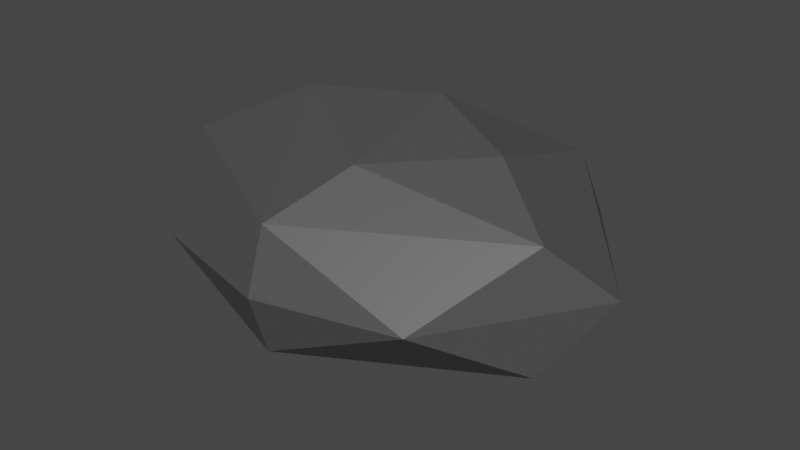 # Source: Rock2.blend  (saved by Blender 3.6.13; exported with 4.5.12 LTS)
import bpy
from mathutils import Matrix  # noqa: F401  (used for matrix-valued properties, if any)

bpy.ops.wm.read_factory_settings(use_empty=True)
scene = bpy.context.scene
scene.name = 'Scene'

# ---- collections
col_collection = bpy.data.collections.new('Collection'); scene.collection.children.link(col_collection)

# ---- materials (node trees are filled in below, after node groups)
mat_material_001 = bpy.data.materials.new('Material.001')
mat_material_001.use_transparent_shadow = False

# ---- material node trees
mat_material_001.use_nodes = True; mat_material_001.node_tree.nodes.clear()
_N = mat_material_001.node_tree.nodes; _L = mat_material_001.node_tree.links
n0 = _N.new('ShaderNodeBsdfPrincipled'); n0.name = 'Principled BSDF'; n0.location = (10, 300)
n0.distribution = 'GGX'
n0.subsurface_method = 'RANDOM_WALK_SKIN'
n0.inputs[0].default_value = (0.07619, 0.07619, 0.07619, 1.0)
n0.inputs[3].default_value = 1.45
n0.inputs[27].default_value = (0.0, 0.0, 0.0, 1.0)
n0.inputs[28].default_value = 1.0
n1 = _N.new('ShaderNodeOutputMaterial'); n1.name = 'Material Output'; n1.location = (300, 300)
_L.new(n0.outputs[0], n1.inputs[0])
n1.is_active_output = True

# ---- world
world_world = bpy.data.worlds.new('World'); scene.world = world_world
world_world.use_nodes = True; world_world.node_tree.nodes.clear()
_N = world_world.node_tree.nodes; _L = world_world.node_tree.links
n0 = _N.new('ShaderNodeOutputWorld'); n0.name = 'World Output'; n0.location = (300, 300)
n1 = _N.new('ShaderNodeBackground'); n1.name = 'Background'; n1.location = (10, 300)
n1.inputs[0].default_value = (0.05088, 0.05088, 0.05088, 1.0)
_L.new(n1.outputs[0], n0.inputs[0])
n0.is_active_output = True
world_world.color = (0.05088, 0.05088, 0.05088)
world_world.use_sun_shadow = False
world_world.sun_shadow_jitter_overblur = 0.0

# ---- meshes
me_icosphere = bpy.data.meshes.new('Icosphere')
me_icosphere.from_pydata([(-0.2352, 0.724, -0.7007), (0.003618, -0.8923, 0.5238), (-0.8475, -0.2792, 0.5238), (-0.5274, 0.7197, 0.5238), (0.5215, 0.724, 0.5238), (0.8497, -0.2723, 0.5238), (0.08847, 0.2723, 0.9943), (-0.08847, -0.2723, -0.9943), (-0.003618, -0.8923, -0.5238), (0.8475, -0.2792, -0.5238), (0.4189, -1.072e-08, -0.9576), (-0.5257, 0.0, -0.8507), (-0.8497, -0.2723, -0.5238), (-0.6882, 0.5, -0.5257), (0.5274, 0.7197, -0.5238), (1.044, 1.276e-08, 0.05359), (0.0, -1.0, 0.0), (0.5878, -0.809, 0.0), (-0.9511, -0.309, 0.0), (-0.5878, -0.809, 0.0), (-0.5878, 0.809, 0.0), (-0.9511, 0.309, 0.0), (0.5878, 0.809, 0.0), (0.0, 1.0, 0.0), (0.1625, -0.5, 0.8507), (0.5257, 0.0, 0.8507), (-0.4189, 6.919e-09, 0.9576)], [], [(7, 11, 0), (7, 0, 10), (0, 13, 20), (9, 15, 17), (8, 16, 19), (12, 18, 21), (0, 20, 23), (14, 22, 15), (1, 5, 24), (2, 1, 26), (3, 2, 26), (4, 3, 6), (5, 4, 25), (25, 4, 6), (6, 3, 26), (26, 24, 6), (26, 1, 24), (24, 25, 6), (24, 5, 25), (15, 4, 5), (15, 22, 4), (23, 3, 4), (23, 20, 3), (21, 2, 3), (21, 18, 2), (19, 1, 2), (19, 16, 1), (17, 5, 1), (17, 15, 5), (22, 23, 4), (22, 14, 23), (14, 0, 23), (20, 21, 3), (20, 13, 21), (13, 12, 21), (18, 19, 2), (18, 12, 19), (12, 8, 19), (16, 17, 1), (16, 8, 17), (8, 9, 17), (9, 14, 15), (10, 0, 14), (0, 11, 13), (11, 12, 13), (11, 7, 12), (7, 8, 12), (9, 10, 14), (7, 10, 8), (10, 9, 8)])
_uv = me_icosphere.uv_layers.new(name='UVMap')
_uv.uv.foreach_set('vector', [0.7273, 0.0, 0.7727, 0.07873, 0.6594, 0.1176, 0.5455, 0.0, 0.6133, 0.1176, 0.5, 0.07873, 0.6594, 0.1176, 0.7273, 0.1575, 0.6818, 0.2362, 0.3188, 0.1575, 0.3636, 0.2362, 0.2273, 0.2362, 0.137, 0.1575, 0.1364, 0.2362, 0.04546, 0.2362, 0.8643, 0.1575, 0.8636, 0.2362, 0.7727, 0.2362, 0.6594, 0.1176, 0.6818, 0.2362, 0.5909, 0.2362, 0.5006, 0.1575, 0.5, 0.2362, 0.3636, 0.2362, 0.1357, 0.3149, 0.3176, 0.3149, 0.2273, 0.3937, 0.0, 0.3149, 0.1357, 0.3149, 0.04546, 0.3937, 0.6812, 0.3149, 0.863, 0.3149, 0.8182, 0.3937, 0.4994, 0.3149, 0.6812, 0.3149, 0.6133, 0.4325, 0.3176, 0.3149, 0.4994, 0.3149, 0.4091, 0.3937, 0.4091, 0.3937, 0.4994, 0.3149, 0.4776, 0.4325, 0.6133, 0.4325, 0.6812, 0.3149, 0.6818, 0.3937, 0.04546, 0.3937, 0.1364, 0.3937, 0.09091, 0.4724, 0.04546, 0.3937, 0.1357, 0.3149, 0.1364, 0.3937, 0.2273, 0.3937, 0.3182, 0.3937, 0.2727, 0.4724, 0.2273, 0.3937, 0.3176, 0.3149, 0.3182, 0.3937, 0.3636, 0.2362, 0.4994, 0.3149, 0.3176, 0.3149, 0.3636, 0.2362, 0.5, 0.2362, 0.4994, 0.3149, 0.5909, 0.2362, 0.6812, 0.3149, 0.4994, 0.3149, 0.5909, 0.2362, 0.6818, 0.2362, 0.6812, 0.3149, 0.7727, 0.2362, 0.863, 0.3149, 0.6812, 0.3149, 0.7727, 0.2362, 0.8636, 0.2362, 0.863, 0.3149, 0.04546, 0.2362, 0.1357, 0.3149, 0.0, 0.3149, 0.04546, 0.2362, 0.1364, 0.2362, 0.1357, 0.3149, 0.2273, 0.2362, 0.3176, 0.3149, 0.1357, 0.3149, 0.2273, 0.2362, 0.3636, 0.2362, 0.3176, 0.3149, 0.5, 0.2362, 0.5909, 0.2362, 0.4994, 0.3149, 0.5, 0.2362, 0.5006, 0.1575, 0.5909, 0.2362, 0.5006, 0.1575, 0.6594, 0.1176, 0.5909, 0.2362, 0.6818, 0.2362, 0.7727, 0.2362, 0.6812, 0.3149, 0.6818, 0.2362, 0.7273, 0.1575, 0.7727, 0.2362, 0.7273, 0.1575, 0.8643, 0.1575, 0.7727, 0.2362, 0.8636, 0.2362, 0.9545, 0.2362, 0.863, 0.3149, 0.8636, 0.2362, 0.8643, 0.1575, 0.9545, 0.2362, 0.8643, 0.1575, 1.0, 0.1575, 0.9545, 0.2362, 0.1364, 0.2362, 0.2273, 0.2362, 0.1357, 0.3149, 0.1364, 0.2362, 0.137, 0.1575, 0.2273, 0.2362, 0.137, 0.1575, 0.3188, 0.1575, 0.2273, 0.2362, 0.3188, 0.1575, 0.5006, 0.1575, 0.3636, 0.2362, 0.5, 0.07873, 0.6133, 0.1176, 0.5006, 0.1575, 0.6594, 0.1176, 0.7727, 0.07873, 0.7273, 0.1575, 0.7727, 0.07873, 0.8643, 0.1575, 0.7273, 0.1575, 0.8636, 0.07873, 0.9321, 0.0399, 0.8643, 0.1575, 0.9321, 0.0399, 1.0, 0.1575, 0.8643, 0.1575, 0.3188, 0.1575, 0.3636, 0.07873, 0.5006, 0.1575, 0.1588, 0.0399, 0.2273, 0.07873, 0.137, 0.1575, 0.2273, 0.07873, 0.3188, 0.1575, 0.137, 0.1575])
me_icosphere.materials.append(mat_material_001)
me_icosphere.update()

# ---- objects
ob_icosphere = bpy.data.objects.new('Icosphere', me_icosphere)

# ---- transforms, parenting, visibility, modifiers, constraints
ob_icosphere.location = (0.0, 0.0, 0.0)
ob_icosphere.scale = (2.545, 1.995, 1.288)

# ---- collection membership
col_collection.objects.link(ob_icosphere)

# ---- scene / render settings (as saved in the file)
scene.frame_start = 1; scene.frame_end = 250; scene.frame_set(1)
scene.render.engine = 'BLENDER_EEVEE_NEXT'
scene.cycles.sampling_pattern = 'TABULATED_SOBOL'
scene.view_settings.view_transform = 'Filmic'
bpy.context.view_layer.update()

# ---- added for rendering (the .blend has no active camera and no usable light): camera, sun
cam_auto = bpy.data.cameras.new('AutoCamera')
cam_auto.lens = 50.0
cam_auto.sensor_width = 36.0
cam_auto.clip_end = 1000.0
ob_auto_camera = bpy.data.objects.new('AutoCamera', cam_auto)
scene.collection.objects.link(ob_auto_camera)
ob_auto_camera.location = (6.54651, -7.71404, 5.14269)
ob_auto_camera.rotation_euler = (1.09748, -7.21219e-08, 0.694738)
scene.camera = ob_auto_camera
light_auto_sun = bpy.data.lights.new('AutoSun', 'SUN')
light_auto_sun.energy = 3.0
light_auto_sun.angle = 0.0523599
ob_auto_sun = bpy.data.objects.new('AutoSun', light_auto_sun)
scene.collection.objects.link(ob_auto_sun)
ob_auto_sun.rotation_euler = (0.872665, 0.174533, 0.523599)
bpy.context.view_layer.update()
